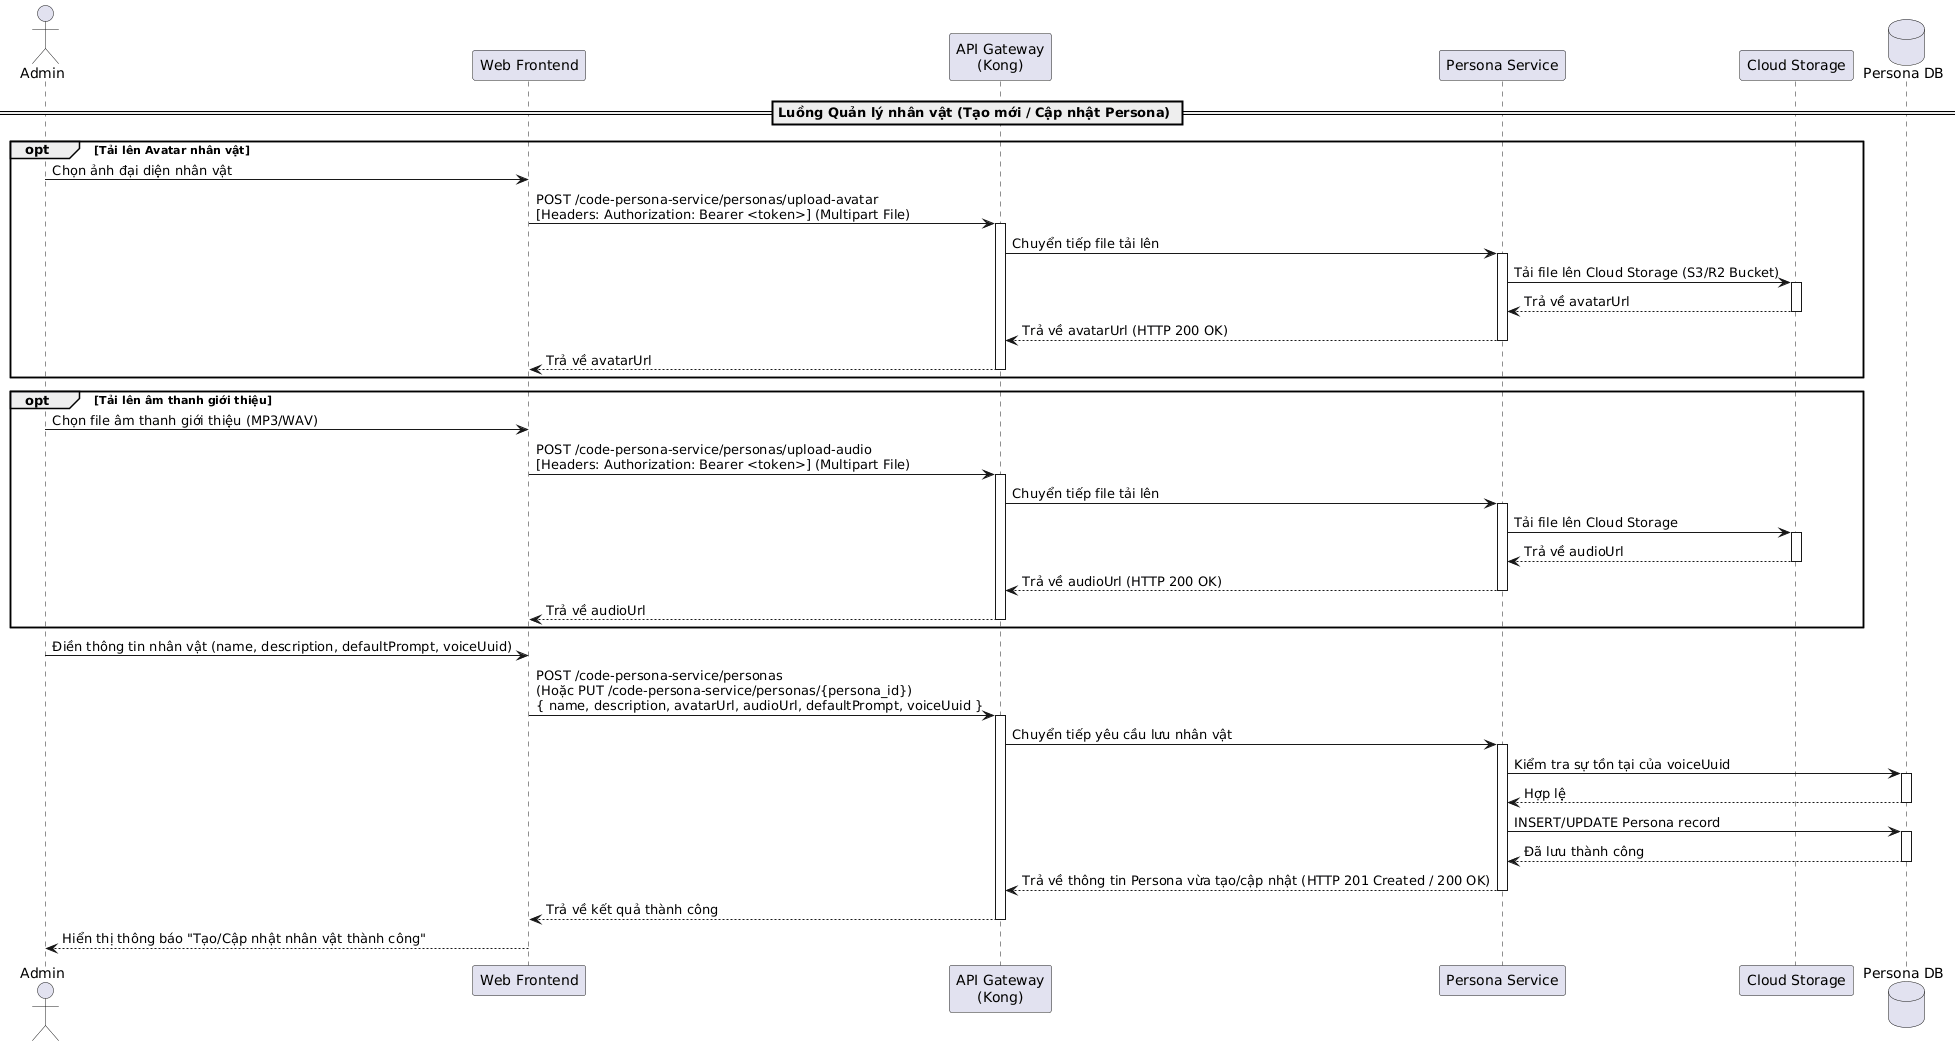

The diagram above was rendered by PlantUML. Its source (embedded in the PNG):
@startuml
actor "Admin" as Admin
participant "Web Frontend" as Frontend
participant "API Gateway\n(Kong)" as Kong
participant "Persona Service" as PersonaService
participant "Cloud Storage" as Storage
database "Persona DB" as DB

== Luồng Quản lý nhân vật (Tạo mới / Cập nhật Persona) ==
opt Tải lên Avatar nhân vật
    Admin -> Frontend: Chọn ảnh đại diện nhân vật
    Frontend -> Kong: POST /code-persona-service/personas/upload-avatar\n[Headers: Authorization: Bearer <token>] (Multipart File)
    activate Kong
    Kong -> PersonaService: Chuyển tiếp file tải lên
    activate PersonaService
    PersonaService -> Storage: Tải file lên Cloud Storage (S3/R2 Bucket)
    activate Storage
    Storage --> PersonaService: Trả về avatarUrl
    deactivate Storage
    PersonaService --> Kong: Trả về avatarUrl (HTTP 200 OK)
    deactivate PersonaService
    Kong --> Frontend: Trả về avatarUrl
    deactivate Kong
end

opt Tải lên âm thanh giới thiệu
    Admin -> Frontend: Chọn file âm thanh giới thiệu (MP3/WAV)
    Frontend -> Kong: POST /code-persona-service/personas/upload-audio\n[Headers: Authorization: Bearer <token>] (Multipart File)
    activate Kong
    Kong -> PersonaService: Chuyển tiếp file tải lên
    activate PersonaService
    PersonaService -> Storage: Tải file lên Cloud Storage
    activate Storage
    Storage --> PersonaService: Trả về audioUrl
    deactivate Storage
    PersonaService --> Kong: Trả về audioUrl (HTTP 200 OK)
    deactivate PersonaService
    Kong --> Frontend: Trả về audioUrl
    deactivate Kong
end

Admin -> Frontend: Điền thông tin nhân vật (name, description, defaultPrompt, voiceUuid)
Frontend -> Kong: POST /code-persona-service/personas\n(Hoặc PUT /code-persona-service/personas/{persona_id})\n{ name, description, avatarUrl, audioUrl, defaultPrompt, voiceUuid }
activate Kong
Kong -> PersonaService: Chuyển tiếp yêu cầu lưu nhân vật
activate PersonaService

PersonaService -> DB: Kiểm tra sự tồn tại của voiceUuid
activate DB
DB --> PersonaService: Hợp lệ
deactivate DB

PersonaService -> DB: INSERT/UPDATE Persona record
activate DB
DB --> PersonaService: Đã lưu thành công
deactivate DB

PersonaService --> Kong: Trả về thông tin Persona vừa tạo/cập nhật (HTTP 201 Created / 200 OK)
deactivate PersonaService
Kong --> Frontend: Trả về kết quả thành công
deactivate Kong

Frontend --> Admin: Hiển thị thông báo "Tạo/Cập nhật nhân vật thành công"
@enduml